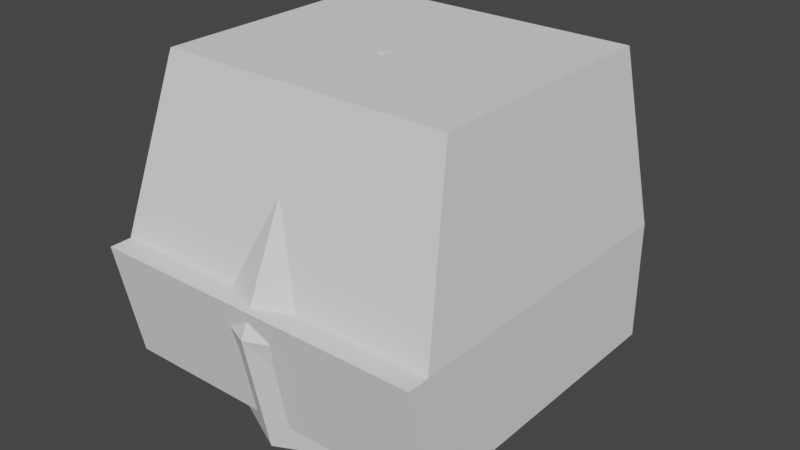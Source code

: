 # Source: mar.blend  (saved by Blender 3.1.7; exported with 4.5.12 LTS)
import bpy
from mathutils import Matrix  # noqa: F401  (used for matrix-valued properties, if any)

bpy.ops.wm.read_factory_settings(use_empty=True)
scene = bpy.context.scene
scene.name = 'Scene'

# ---- collections
col_collection = bpy.data.collections.new('Collection'); scene.collection.children.link(col_collection)

# ---- world
world_world = bpy.data.worlds.new('World'); scene.world = world_world
world_world.use_nodes = True; world_world.node_tree.nodes.clear()
_N = world_world.node_tree.nodes; _L = world_world.node_tree.links
n0 = _N.new('ShaderNodeOutputWorld'); n0.name = 'World Output'; n0.location = (300, 300)
n1 = _N.new('ShaderNodeBackground'); n1.name = 'Background'; n1.location = (10, 300)
n1.inputs[0].default_value = (0.05088, 0.05088, 0.05088, 1.0)
_L.new(n1.outputs[0], n0.inputs[0])
n0.is_active_output = True
world_world.color = (0.05088, 0.05088, 0.05088)
world_world.use_sun_shadow = False
world_world.sun_shadow_jitter_overblur = 0.0

# ---- meshes
me_cube_001 = bpy.data.meshes.new('Cube.001')
me_cube_001.from_pydata([(0.25, 0.25, 0.0), (1.0, 1.0, 0.3), (-1.0, 1.0, 0.3), (1.0, -0.8581, 0.3), (-1.0, -0.8581, 0.3), (-0.25, 0.25, 0.0), (0.25, -0.25, 0.0), (-0.25, -0.25, 0.0), (0.8664, 0.886, 2.0), (-0.8664, 0.886, 2.0), (0.8664, -0.5933, 2.0), (-0.8664, -0.5933, 2.0), (1.0, -1.0, 1.0), (-1.0, -1.0, 1.0), (-1.0, 1.0, 1.0), (1.0, 1.0, 1.0), (-1.0, -0.8719, 1.0), (1.0, -0.8719, 1.0), (0.0, 1.0, 0.3), (0.0, -0.8581, 0.3), (0.0, -0.25, 0.0), (0.0, 0.25, 0.0), (0.0, 0.886, 2.0), (0.0, -0.5933, 2.0), (0.0, 1.0, 1.0), (0.0, -1.0, 1.0), (0.0, -0.8719, 1.0)], [], [(25, 12, 17, 26), (20, 6, 0, 21), (4, 2, 5, 7), (19, 4, 7, 20), (1, 3, 6, 0), (18, 1, 0, 21), (23, 10, 8, 22), (24, 14, 9, 22), (14, 13, 16, 11, 9), (12, 15, 8, 10, 17), (3, 1, 15, 12), (2, 4, 13, 14), (18, 2, 14, 24), (19, 3, 12, 25), (26, 17, 10, 23), (16, 26, 23, 11), (4, 19, 25, 13), (1, 18, 24, 15), (15, 24, 22, 8), (11, 23, 22, 9), (2, 18, 21, 5), (3, 19, 20, 6), (7, 20, 21, 5), (13, 25, 26, 16)])
_uv = me_cube_001.uv_layers.new(name='UVMap')
_uv.uv.foreach_set('vector', [0.5, 0.0, 1.0, 0.0, 1.0, 0.0, 0.5, 0.0, 0.5, 0.0, 1.0, 0.0, 1.0, 1.0, 0.5, 1.0, 0.0, 0.0, 0.0, 1.0, 0.0, 1.0, 0.0, 0.0, 0.5, 0.0, 0.0, 0.0, 0.0, 0.0, 0.5, 0.0, 1.0, 1.0, 1.0, 0.0, 1.0, 0.0, 1.0, 1.0, 0.5, 1.0, 1.0, 1.0, 1.0, 1.0, 0.5, 1.0, 0.5, 0.0, 1.0, 0.0, 1.0, 1.0, 0.5, 1.0, 0.5, 1.0, 0.0, 1.0, 0.0, 1.0, 0.5, 1.0, 0.0, 1.0, 0.0, 0.0, 0.0, 0.0, 0.0, 0.0, 0.0, 1.0, 1.0, 0.0, 1.0, 1.0, 1.0, 1.0, 1.0, 0.0, 1.0, 0.0, 1.0, 0.0, 1.0, 1.0, 1.0, 1.0, 1.0, 0.0, 0.0, 1.0, 0.0, 0.0, 0.0, 0.0, 0.0, 1.0, 0.5, 1.0, 0.0, 1.0, 0.0, 1.0, 0.5, 1.0, 0.5, 0.0, 1.0, 0.0, 1.0, 0.0, 0.5, 0.0, 0.5, 0.0, 1.0, 0.0, 1.0, 0.0, 0.5, 0.0, 0.0, 0.0, 0.5, 0.0, 0.5, 0.0, 0.0, 0.0, 0.0, 0.0, 0.5, 0.0, 0.5, 0.0, 0.0, 0.0, 1.0, 1.0, 0.5, 1.0, 0.5, 1.0, 1.0, 1.0, 1.0, 1.0, 0.5, 1.0, 0.5, 1.0, 1.0, 1.0, 0.0, 0.0, 0.5, 0.0, 0.5, 1.0, 0.0, 1.0, 0.0, 1.0, 0.5, 1.0, 0.5, 1.0, 0.0, 1.0, 1.0, 0.0, 0.5, 0.0, 0.5, 0.0, 1.0, 0.0, 0.0, 0.0, 0.5, 0.0, 0.5, 1.0, 0.0, 1.0, 0.0, 0.0, 0.5, 0.0, 0.5, 0.0, 0.0, 0.0])
me_cube_001.use_remesh_fix_poles = True
me_cube_001.use_remesh_preserve_attributes = False
me_cube_001.update()
me_sphere_001 = bpy.data.meshes.new('Sphere.001')
me_sphere_001.from_pydata([(0.0, 0.7071, 1.558), (0.0, 1.0, 0.8513), (0.0, 0.7071, 0.1442), (0.6124, 0.3536, 1.558), (0.866, 0.5, 0.8513), (0.6124, 0.3536, 0.1442), (0.6124, -0.3536, 1.558), (0.866, -0.6732, 0.8513), (0.6124, -0.5866, 0.1442), (-1.031e-07, -0.7071, 1.558), (-1.627e-07, -1.027, 0.8513), (-1.031e-07, -0.8803, 0.1442), (0.0, -8.742e-08, 0.0), (-7.571e-08, -1.311e-07, 1.732), (-0.6124, -0.3536, 1.558), (-0.866, -0.6732, 0.8513), (-0.6124, -0.5866, 0.1442), (-0.6124, 0.3536, 1.558), (-0.866, 0.5, 0.8513), (-0.6124, 0.3536, 0.1442)], [], [(12, 2, 5), (1, 3, 4), (1, 5, 2), (0, 13, 3), (12, 5, 8), (4, 6, 7), (5, 7, 8), (3, 13, 6), (12, 8, 11), (7, 9, 10), (8, 10, 11), (6, 13, 9), (12, 11, 16), (9, 15, 10), (10, 16, 11), (9, 13, 14), (14, 13, 17), (12, 16, 19), (14, 18, 15), (15, 19, 16), (18, 2, 19), (17, 13, 0), (12, 19, 2), (17, 1, 18), (1, 0, 3), (1, 4, 5), (4, 3, 6), (5, 4, 7), (7, 6, 9), (8, 7, 10), (9, 14, 15), (10, 15, 16), (14, 17, 18), (15, 18, 19), (18, 1, 2), (17, 0, 1)])
_uv = me_sphere_001.uv_layers.new(name='UVMap')
_uv.uv.foreach_set('vector', [0.5833, 0.0, 0.6667, 0.25, 0.5, 0.25, 0.6667, 0.5, 0.5, 0.75, 0.5, 0.5, 0.6667, 0.5, 0.5, 0.25, 0.6667, 0.25, 0.6667, 0.75, 0.5833, 1.0, 0.5, 0.75, 0.4167, 0.0, 0.5, 0.25, 0.3333, 0.25, 0.5, 0.5, 0.3333, 0.75, 0.3333, 0.5, 0.5, 0.25, 0.3333, 0.5, 0.3333, 0.25, 0.5, 0.75, 0.4167, 1.0, 0.3333, 0.75, 0.25, 0.0, 0.3333, 0.25, 0.1667, 0.25, 0.3333, 0.5, 0.1667, 0.75, 0.1667, 0.5, 0.3333, 0.25, 0.1667, 0.5, 0.1667, 0.25, 0.3333, 0.75, 0.25, 1.0, 0.1667, 0.75, 0.08333, 0.0, 0.1667, 0.25, 0.0, 0.25, 0.1667, 0.75, 0.0, 0.5, 0.1667, 0.5, 0.1667, 0.5, 0.0, 0.25, 0.1667, 0.25, 0.1667, 0.75, 0.08333, 1.0, 0.0, 0.75, 1.0, 0.75, 0.9167, 1.0, 0.8333, 0.75, 0.9167, 0.0, 1.0, 0.25, 0.8333, 0.25, 1.0, 0.75, 0.8333, 0.5, 1.0, 0.5, 1.0, 0.5, 0.8333, 0.25, 1.0, 0.25, 0.8333, 0.5, 0.6667, 0.25, 0.8333, 0.25, 0.8333, 0.75, 0.75, 1.0, 0.6667, 0.75, 0.75, 0.0, 0.8333, 0.25, 0.6667, 0.25, 0.8333, 0.75, 0.6667, 0.5, 0.8333, 0.5, 0.6667, 0.5, 0.6667, 0.75, 0.5, 0.75, 0.6667, 0.5, 0.5, 0.5, 0.5, 0.25, 0.5, 0.5, 0.5, 0.75, 0.3333, 0.75, 0.5, 0.25, 0.5, 0.5, 0.3333, 0.5, 0.3333, 0.5, 0.3333, 0.75, 0.1667, 0.75, 0.3333, 0.25, 0.3333, 0.5, 0.1667, 0.5, 0.1667, 0.75, 0.0, 0.75, 0.0, 0.5, 0.1667, 0.5, 0.0, 0.5, 0.0, 0.25, 1.0, 0.75, 0.8333, 0.75, 0.8333, 0.5, 1.0, 0.5, 0.8333, 0.5, 0.8333, 0.25, 0.8333, 0.5, 0.6667, 0.5, 0.6667, 0.25, 0.8333, 0.75, 0.6667, 0.75, 0.6667, 0.5])
me_sphere_001.use_remesh_fix_poles = True
me_sphere_001.use_remesh_preserve_attributes = False
me_sphere_001.update()
me_plane = bpy.data.meshes.new('Plane')
me_plane.from_pydata([(0.866, 0.5, 0.8513), (0.6124, -0.3536, 1.558), (-1.192e-07, -0.7071, 1.558), (0.6124, 0.3536, 1.558), (0.866, 0.8782, 1.029), (0.6248, -0.3091, 1.703), (0.6124, 0.398, 1.703), (-0.866, 0.5, 0.8513), (-2.384e-07, 1.0, 0.8513), (-0.6124, -0.3536, 1.558), (-2.384e-07, 0.7071, 1.558), (-0.6124, 0.3536, 1.558), (-1.788e-07, -1.192e-07, 1.732), (-0.866, 0.8782, 1.029), (-2.384e-07, 1.311, 0.8958), (-0.6248, -0.3091, 1.703), (-1.192e-07, -0.6626, 1.703), (-2.384e-07, 0.8962, 1.914), (-0.6124, 0.398, 1.703), (-1.788e-07, -1.118e-07, 2.01)], [], [(3, 8, 0), (1, 3, 0), (2, 12, 1), (3, 12, 10), (3, 1, 12), (4, 17, 6), (5, 4, 6), (16, 5, 19), (6, 17, 19), (6, 19, 5), (0, 5, 1), (8, 4, 0), (1, 16, 2), (8, 11, 7), (9, 7, 11), (2, 9, 12), (11, 10, 12), (11, 12, 9), (13, 17, 14), (15, 18, 13), (16, 19, 15), (18, 19, 17), (18, 15, 19), (7, 15, 13), (8, 13, 14), (16, 9, 2), (3, 10, 8), (4, 14, 17), (0, 4, 5), (8, 14, 4), (1, 5, 16), (8, 10, 11), (13, 18, 17), (7, 9, 15), (8, 7, 13), (16, 15, 9)])
_uv = me_plane.uv_layers.new(name='UVMap')
_uv.uv.foreach_set('vector', [0.0, 0.0, 0.0, 0.0, 0.0, 0.0, 0.0, 0.0, 0.0, 0.0, 0.0, 0.0, 0.0, 0.0, 0.0, 0.0, 0.0, 0.0, 0.0, 0.0, 0.0, 0.0, 0.0, 0.0, 0.0, 0.0, 0.0, 0.0, 0.0, 0.0, 0.0, 0.0, 0.0, 0.0, 0.0, 0.0, 0.0, 0.0, 0.0, 0.0, 0.0, 0.0, 0.0, 0.0, 0.0, 0.0, 0.0, 0.0, 0.0, 0.0, 0.0, 0.0, 0.0, 0.0, 0.0, 0.0, 0.0, 0.0, 0.0, 0.0, 0.0, 0.0, 0.0, 0.0, 0.0, 0.0, 0.0, 0.0, 0.0, 0.0, 0.0, 0.0, 0.0, 0.0, 0.0, 0.0, 0.0, 0.0, 0.0, 0.0, 0.0, 0.0, 0.0, 0.0, 0.0, 0.0, 0.0, 0.0, 0.0, 0.0, 0.0, 0.0, 0.0, 0.0, 0.0, 0.0, 0.0, 0.0, 0.0, 0.0, 0.0, 0.0, 0.0, 0.0, 0.0, 0.0, 0.0, 0.0, 0.0, 0.0, 0.0, 0.0, 0.0, 0.0, 0.0, 0.0, 0.0, 0.0, 0.0, 0.0, 0.0, 0.0, 0.0, 0.0, 0.0, 0.0, 0.0, 0.0, 0.0, 0.0, 0.0, 0.0, 0.0, 0.0, 0.0, 0.0, 0.0, 0.0, 0.0, 0.0, 0.0, 0.0, 0.0, 0.0, 0.0, 0.0, 0.0, 0.0, 0.0, 0.0, 0.0, 0.0, 0.0, 0.0, 0.0, 0.0, 0.0, 0.0, 0.0, 0.0, 0.0, 0.0, 0.0, 0.0, 0.0, 0.0, 0.0, 0.0, 0.0, 0.0, 0.0, 0.0, 0.0, 0.0, 0.0, 0.0, 0.0, 0.0, 0.0, 0.0, 0.0, 0.0, 0.0, 0.0, 0.0, 0.0, 0.0, 0.0, 0.0, 0.0, 0.0, 0.0, 0.0, 0.0, 0.0, 0.0, 0.0, 0.0, 0.0, 0.0, 0.0, 0.0, 0.0, 0.0, 0.0, 0.0, 0.0, 0.0, 0.0, 0.0, 0.0, 0.0, 0.0, 0.0, 0.0, 0.0])
me_plane.use_remesh_fix_poles = True
me_plane.use_remesh_preserve_attributes = False
me_plane.update()

# ---- objects
ob_cube = bpy.data.objects.new('Cube', me_cube_001)
ob_sphere = bpy.data.objects.new('Sphere', me_sphere_001)
ob_plane = bpy.data.objects.new('Plane', me_plane)

# ---- transforms, parenting, visibility, modifiers, constraints
ob_cube.location = (0.0, 0.0, 0.0)
ob_sphere.location = (0.0, 0.0, 0.0)
ob_plane.location = (0.0, 0.0, 0.0)

# ---- collection membership
col_collection.objects.link(ob_cube)
col_collection.objects.link(ob_sphere)
col_collection.objects.link(ob_plane)

# ---- scene / render settings (as saved in the file)
scene.frame_start = 1; scene.frame_end = 250; scene.frame_set(1)
scene.render.engine = 'BLENDER_EEVEE_NEXT'
scene.cycles.sampling_pattern = 'TABULATED_SOBOL'
scene.cycles.use_light_tree = False
scene.view_settings.view_transform = 'Filmic'
bpy.context.view_layer.update()

# ---- added for rendering (the .blend has no active camera and no usable light): camera, sun
cam_auto = bpy.data.cameras.new('AutoCamera')
cam_auto.lens = 50.0
cam_auto.sensor_width = 36.0
cam_auto.clip_end = 1000.0
ob_auto_camera = bpy.data.objects.new('AutoCamera', cam_auto)
scene.collection.objects.link(ob_auto_camera)
ob_auto_camera.location = (3.40057, -3.93837, 3.72559)
ob_auto_camera.rotation_euler = (1.09748, -7.21219e-08, 0.694738)
scene.camera = ob_auto_camera
light_auto_sun = bpy.data.lights.new('AutoSun', 'SUN')
light_auto_sun.energy = 3.0
light_auto_sun.angle = 0.0523599
ob_auto_sun = bpy.data.objects.new('AutoSun', light_auto_sun)
scene.collection.objects.link(ob_auto_sun)
ob_auto_sun.rotation_euler = (0.872665, 0.174533, 0.523599)
bpy.context.view_layer.update()

